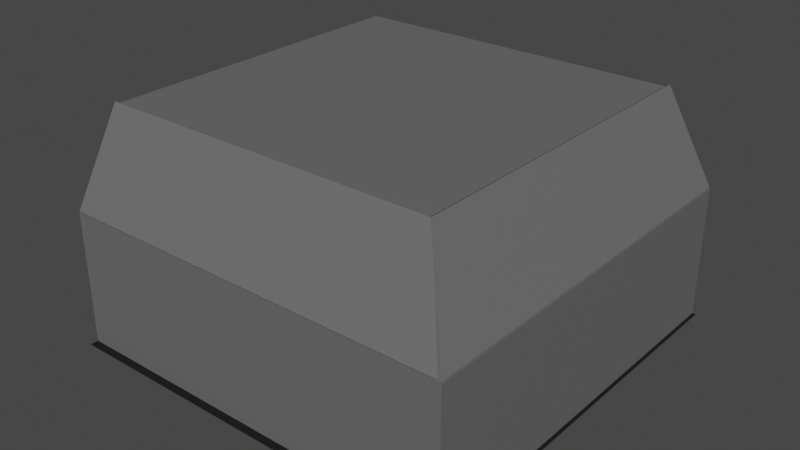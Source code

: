 # Source: tunnel_prototype_corner.blend  (saved by Blender 3.6.13; exported with 4.5.12 LTS)
import bpy
from mathutils import Matrix  # noqa: F401  (used for matrix-valued properties, if any)

bpy.ops.wm.read_factory_settings(use_empty=True)
scene = bpy.context.scene
scene.name = 'Scene'

# ---- collections
col_collection = bpy.data.collections.new('Collection'); scene.collection.children.link(col_collection)

# ---- materials (node trees are filled in below, after node groups)
mat_pavement = bpy.data.materials.new('Pavement')
mat_pavement.use_transparent_shadow = False
mat_cement2 = bpy.data.materials.new('Cement2')
mat_cement2.alpha_threshold = 0.0
mat_cement2.use_transparent_shadow = False
mat_cement2.roughness = 0.5
mat_cement2.line_color = (0.0, 0.0, 0.0, 1.0)
mat_cement01 = bpy.data.materials.new('Cement01')
mat_cement01.use_transparent_shadow = False

# ---- material node trees
mat_pavement.use_nodes = True; mat_pavement.node_tree.nodes.clear()
_N = mat_pavement.node_tree.nodes; _L = mat_pavement.node_tree.links
n0 = _N.new('ShaderNodeBsdfPrincipled'); n0.name = 'Principled BSDF'; n0.location = (10, 300)
n0.distribution = 'GGX'
n0.subsurface_method = 'RANDOM_WALK_SKIN'
n0.inputs[0].default_value = (0.007193, 0.007193, 0.007193, 1.0)
n0.inputs[3].default_value = 1.45
n0.inputs[27].default_value = (0.0, 0.0, 0.0, 1.0)
n0.inputs[28].default_value = 1.0
n1 = _N.new('ShaderNodeOutputMaterial'); n1.name = 'Material Output'; n1.location = (300, 300)
_L.new(n0.outputs[0], n1.inputs[0])
n1.is_active_output = True
mat_cement2.use_nodes = True; mat_cement2.node_tree.nodes.clear()
_N = mat_cement2.node_tree.nodes; _L = mat_cement2.node_tree.links
n0 = _N.new('ShaderNodeOutputMaterial'); n0.name = 'Material Output'; n0.location = (300, 300)
n1 = _N.new('ShaderNodeBsdfPrincipled'); n1.name = 'Principled BSDF'; n1.location = (10, 300)
n1.distribution = 'GGX'
n1.subsurface_method = 'RANDOM_WALK_SKIN'
n1.inputs[0].default_value = (0.1376, 0.1376, 0.1376, 1.0)
n1.inputs[3].default_value = 1.45
n1.inputs[27].default_value = (0.0, 0.0, 0.0, 1.0)
n1.inputs[28].default_value = 1.0
_L.new(n1.outputs[0], n0.inputs[0])
n0.is_active_output = True
mat_cement01.use_nodes = True; mat_cement01.node_tree.nodes.clear()
_N = mat_cement01.node_tree.nodes; _L = mat_cement01.node_tree.links
n0 = _N.new('ShaderNodeBsdfPrincipled'); n0.name = 'Principled BSDF'; n0.location = (10, 300)
n0.distribution = 'GGX'
n0.subsurface_method = 'RANDOM_WALK_SKIN'
n0.inputs[0].default_value = (0.233, 0.233, 0.233, 1.0)
n0.inputs[3].default_value = 1.45
n0.inputs[27].default_value = (0.0, 0.0, 0.0, 1.0)
n0.inputs[28].default_value = 1.0
n1 = _N.new('ShaderNodeOutputMaterial'); n1.name = 'Material Output'; n1.location = (300, 300)
_L.new(n0.outputs[0], n1.inputs[0])
n1.is_active_output = True

# ---- world
world_world = bpy.data.worlds.new('World'); scene.world = world_world
world_world.use_nodes = True; world_world.node_tree.nodes.clear()
_N = world_world.node_tree.nodes; _L = world_world.node_tree.links
n0 = _N.new('ShaderNodeOutputWorld'); n0.name = 'World Output'; n0.location = (300, 300)
n1 = _N.new('ShaderNodeBackground'); n1.name = 'Background'; n1.location = (10, 300)
n1.inputs[0].default_value = (0.05088, 0.05088, 0.05088, 1.0)
_L.new(n1.outputs[0], n0.inputs[0])
n0.is_active_output = True
world_world.color = (0.05088, 0.05088, 0.05088)
world_world.use_sun_shadow = False
world_world.sun_shadow_jitter_overblur = 0.0

# ---- meshes
me_plane = bpy.data.meshes.new('Plane')
me_plane.from_pydata([(-38.16, -39.84, 0.0), (39.84, -39.84, 0.0), (-38.16, 38.37, 0.0), (39.84, 38.37, 0.0)], [], [(0, 1, 3, 2)])
_uv = me_plane.uv_layers.new(name='UVMap')
_uv.uv.foreach_set('vector', [0.0, 0.0, 1.0, 0.0, 1.0, 1.0, 0.0, 1.0])
me_plane.materials.append(mat_pavement)
me_plane.update()
me_cube_001 = bpy.data.meshes.new('Cube.001')
me_cube_001.from_pydata([(-0.4005, -38.38, -12.76), (-0.4005, -38.38, 12.76), (-0.4005, 38.38, -12.76), (-0.4005, 38.38, 12.76), (0.4005, -38.38, -12.76), (0.4005, -38.38, 12.76), (0.4005, 38.38, -12.76), (0.4005, 38.38, 12.76)], [], [(0, 1, 3, 2), (2, 3, 7, 6), (6, 7, 5, 4), (4, 5, 1, 0), (2, 6, 4, 0), (7, 3, 1, 5)])
_uv = me_cube_001.uv_layers.new(name='UVMap')
_uv.uv.foreach_set('vector', [0.375, 0.0, 0.625, 0.0, 0.625, 0.25, 0.375, 0.25, 0.375, 0.25, 0.625, 0.25, 0.625, 0.5, 0.375, 0.5, 0.375, 0.5, 0.625, 0.5, 0.625, 0.75, 0.375, 0.75, 0.375, 0.75, 0.625, 0.75, 0.625, 1.0, 0.375, 1.0, 0.125, 0.5, 0.375, 0.5, 0.375, 0.75, 0.125, 0.75, 0.625, 0.5, 0.875, 0.5, 0.875, 0.75, 0.625, 0.75])
me_cube_001.materials.append(mat_cement2)
me_cube_001.update()
me_cube_002 = bpy.data.meshes.new('Cube.002')
me_cube_002.from_pydata([(-0.4005, -38.38, -12.76), (-0.4005, -38.38, 12.76), (-0.4005, 38.38, -12.76), (-0.4005, 38.38, 12.76), (0.4005, -38.38, -12.76), (0.4005, -38.38, 12.76), (0.4005, 38.38, -12.76), (0.4005, 38.38, 12.76)], [], [(0, 1, 3, 2), (2, 3, 7, 6), (6, 7, 5, 4), (4, 5, 1, 0), (2, 6, 4, 0), (7, 3, 1, 5)])
_uv = me_cube_002.uv_layers.new(name='UVMap')
_uv.uv.foreach_set('vector', [0.375, 0.0, 0.625, 0.0, 0.625, 0.25, 0.375, 0.25, 0.375, 0.25, 0.625, 0.25, 0.625, 0.5, 0.375, 0.5, 0.375, 0.5, 0.625, 0.5, 0.625, 0.75, 0.375, 0.75, 0.375, 0.75, 0.625, 0.75, 0.625, 1.0, 0.375, 1.0, 0.125, 0.5, 0.375, 0.5, 0.375, 0.75, 0.125, 0.75, 0.625, 0.5, 0.875, 0.5, 0.875, 0.75, 0.625, 0.75])
me_cube_002.materials.append(mat_cement2)
me_cube_002.update()
me_cube_003 = bpy.data.meshes.new('Cube.003')
me_cube_003.from_pydata([(-0.4005, -38.38, -9.737), (-0.4005, -28.4, 9.737), (-0.4005, 38.38, -9.737), (-0.4005, 38.38, 9.737), (0.4005, -38.38, -9.737), (0.4005, -28.4, 9.737), (0.4005, 38.38, -9.737), (0.4005, 38.38, 9.737)], [], [(0, 1, 3, 2), (2, 3, 7, 6), (6, 7, 5, 4), (4, 5, 1, 0), (2, 6, 4, 0), (7, 3, 1, 5)])
_uv = me_cube_003.uv_layers.new(name='UVMap')
_uv.uv.foreach_set('vector', [0.375, 0.0, 0.625, 0.0, 0.625, 0.25, 0.375, 0.25, 0.375, 0.25, 0.625, 0.25, 0.625, 0.5, 0.375, 0.5, 0.375, 0.5, 0.625, 0.5, 0.625, 0.75, 0.375, 0.75, 0.375, 0.75, 0.625, 0.75, 0.625, 1.0, 0.375, 1.0, 0.125, 0.5, 0.375, 0.5, 0.375, 0.75, 0.125, 0.75, 0.625, 0.5, 0.875, 0.5, 0.875, 0.75, 0.625, 0.75])
me_cube_003.materials.append(mat_cement2)
me_cube_003.update()
me_cube_004 = bpy.data.meshes.new('Cube.004')
me_cube_004.from_pydata([(-0.4005, -38.38, -9.737), (-0.4005, -29.0, 9.737), (-0.4005, 38.38, -9.737), (-0.4005, 38.38, 9.737), (0.4005, -38.38, -9.737), (0.4005, -29.0, 9.737), (0.4005, 38.38, -9.737), (0.4005, 38.38, 9.737)], [], [(0, 1, 3, 2), (2, 3, 7, 6), (6, 7, 5, 4), (4, 5, 1, 0), (2, 6, 4, 0), (7, 3, 1, 5)])
_uv = me_cube_004.uv_layers.new(name='UVMap')
_uv.uv.foreach_set('vector', [0.375, 0.0, 0.625, 0.0, 0.625, 0.25, 0.375, 0.25, 0.375, 0.25, 0.625, 0.25, 0.625, 0.5, 0.375, 0.5, 0.375, 0.5, 0.625, 0.5, 0.625, 0.75, 0.375, 0.75, 0.375, 0.75, 0.625, 0.75, 0.625, 1.0, 0.375, 1.0, 0.125, 0.5, 0.375, 0.5, 0.375, 0.75, 0.125, 0.75, 0.625, 0.5, 0.875, 0.5, 0.875, 0.75, 0.625, 0.75])
me_cube_004.materials.append(mat_cement2)
me_cube_004.update()
me_plane_001 = bpy.data.meshes.new('Plane.001')
me_plane_001.from_pydata([(-28.65, -28.82, 0.0), (38.28, -28.82, 0.0), (-28.65, 38.0, 0.0), (38.28, 38.0, 0.0)], [], [(0, 1, 3, 2)])
_uv = me_plane_001.uv_layers.new(name='UVMap')
_uv.uv.foreach_set('vector', [0.0, 0.0, 1.0, 0.0, 1.0, 1.0, 0.0, 1.0])
me_plane_001.materials.append(mat_cement2)
me_plane_001.update()
me_cube_014 = bpy.data.meshes.new('Cube.014')
me_cube_014.from_pydata([(-0.4005, -37.34, -6.903), (-0.4005, -37.34, 6.903), (-0.4005, 38.37, -6.903), (-0.4005, 38.37, 6.903), (0.4005, -37.34, -6.903), (0.4005, -37.34, 6.903), (0.4005, 38.37, -6.903), (0.4005, 38.37, 6.903)], [], [(0, 1, 3, 2), (2, 3, 7, 6), (6, 7, 5, 4), (4, 5, 1, 0), (2, 6, 4, 0), (7, 3, 1, 5)])
_uv = me_cube_014.uv_layers.new(name='UVMap')
_uv.uv.foreach_set('vector', [0.375, 0.0, 0.625, 0.0, 0.625, 0.25, 0.375, 0.25, 0.375, 0.25, 0.625, 0.25, 0.625, 0.5, 0.375, 0.5, 0.375, 0.5, 0.625, 0.5, 0.625, 0.75, 0.375, 0.75, 0.375, 0.75, 0.625, 0.75, 0.625, 1.0, 0.375, 1.0, 0.125, 0.5, 0.375, 0.5, 0.375, 0.75, 0.125, 0.75, 0.625, 0.5, 0.875, 0.5, 0.875, 0.75, 0.625, 0.75])
me_cube_014.materials.append(mat_cement01)
me_cube_014.update()
me_cube_015 = bpy.data.meshes.new('Cube.015')
me_cube_015.from_pydata([(-0.4005, -32.23, -6.903), (-0.4005, -32.23, 6.903), (-0.4005, 31.0, -6.903), (-0.4005, 31.0, 6.903), (0.4005, -32.23, -6.903), (0.4005, -32.23, 6.903), (0.4005, 31.0, -6.903), (0.4005, 31.0, 6.903)], [], [(0, 1, 3, 2), (2, 3, 7, 6), (6, 7, 5, 4), (4, 5, 1, 0), (2, 6, 4, 0), (7, 3, 1, 5)])
_uv = me_cube_015.uv_layers.new(name='UVMap')
_uv.uv.foreach_set('vector', [0.375, 0.0, 0.625, 0.0, 0.625, 0.25, 0.375, 0.25, 0.375, 0.25, 0.625, 0.25, 0.625, 0.5, 0.375, 0.5, 0.375, 0.5, 0.625, 0.5, 0.625, 0.75, 0.375, 0.75, 0.375, 0.75, 0.625, 0.75, 0.625, 1.0, 0.375, 1.0, 0.125, 0.5, 0.375, 0.5, 0.375, 0.75, 0.125, 0.75, 0.625, 0.5, 0.875, 0.5, 0.875, 0.75, 0.625, 0.75])
me_cube_015.materials.append(mat_cement01)
me_cube_015.update()

# ---- objects
ob_floor = bpy.data.objects.new('Floor', me_plane)
ob_wallleft = bpy.data.objects.new('WallLeft', me_cube_001)
ob_wallright = bpy.data.objects.new('WallRight', me_cube_002)
ob_slantedroofleft = bpy.data.objects.new('SlantedRoofLeft', me_cube_003)
ob_slantedroofright = bpy.data.objects.new('SlantedRoofRight', me_cube_004)
ob_ceiling = bpy.data.objects.new('Ceiling', me_plane_001)
ob_sidewalkleft = bpy.data.objects.new('SidewalkLeft', me_cube_014)
ob_sidewalkright = bpy.data.objects.new('SidewalkRight', me_cube_015)

# ---- transforms, parenting, visibility, modifiers, constraints
ob_floor.location = (0.0, 0.0, 0.0)
ob_wallleft.location = (38.76, 0.0, 12.78)
ob_wallright.location = (0.2885, -37.85, 12.78)
ob_wallright.rotation_euler = (0.0, -0.0, 1.571)
ob_slantedroofleft.location = (33.87, 0.0, 34.03)
ob_slantedroofleft.rotation_euler = (0.0, -0.5236, 0.0)
ob_slantedroofright.location = (0.3112, -32.99, 34.04)
ob_slantedroofright.rotation_euler = (0.0, 0.5236, 1.571)
ob_ceiling.location = (-0.01868, -0.09597, 42.18)
ob_ceiling.rotation_euler = (0.0, 0.0, 1.571)
ob_sidewalkleft.location = (31.97, 0.0, 0.2122)
ob_sidewalkleft.rotation_euler = (0.0, 1.571, 0.0)
ob_sidewalkright.location = (-7.093, -30.44, 0.2122)
ob_sidewalkright.rotation_euler = (0.0, 1.571, 1.571)

# ---- collection membership
col_collection.objects.link(ob_floor)
col_collection.objects.link(ob_wallleft)
col_collection.objects.link(ob_wallright)
col_collection.objects.link(ob_slantedroofleft)
col_collection.objects.link(ob_slantedroofright)
col_collection.objects.link(ob_ceiling)
col_collection.objects.link(ob_sidewalkleft)
col_collection.objects.link(ob_sidewalkright)

# ---- scene / render settings (as saved in the file)
scene.frame_start = 1; scene.frame_end = 250; scene.frame_set(1)
scene.render.engine = 'BLENDER_EEVEE_NEXT'
scene.cycles.sampling_pattern = 'TABULATED_SOBOL'
scene.view_settings.view_transform = 'Filmic'
bpy.context.view_layer.update()

# ---- added for rendering (the .blend has no active camera and no usable light): camera, sun
cam_auto = bpy.data.cameras.new('AutoCamera')
cam_auto.lens = 50.0
cam_auto.sensor_width = 36.0
cam_auto.clip_end = 1924.02
ob_auto_camera = bpy.data.objects.new('AutoCamera', cam_auto)
scene.collection.objects.link(ob_auto_camera)
ob_auto_camera.location = (110.471, -132.285, 108.946)
ob_auto_camera.rotation_euler = (1.09748, -7.21219e-08, 0.694738)
scene.camera = ob_auto_camera
light_auto_sun = bpy.data.lights.new('AutoSun', 'SUN')
light_auto_sun.energy = 3.0
light_auto_sun.angle = 0.0523599
ob_auto_sun = bpy.data.objects.new('AutoSun', light_auto_sun)
scene.collection.objects.link(ob_auto_sun)
ob_auto_sun.rotation_euler = (0.872665, 0.174533, 0.523599)
bpy.context.view_layer.update()
